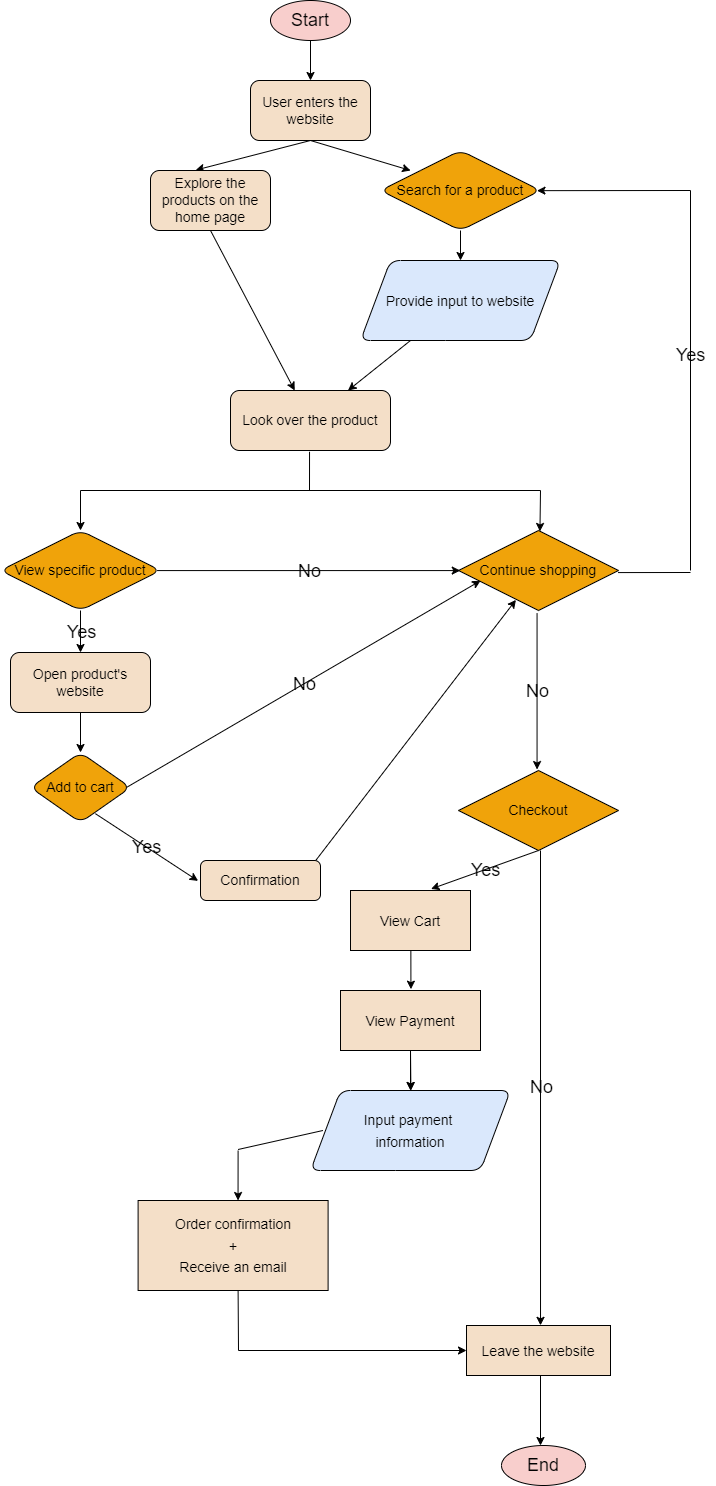

The diagram above was exported from draw.io. Its source (the exported page's mxGraphModel, read from the mxfile embedded in the PNG):
<mxGraphModel dx="1010" dy="561" grid="1" gridSize="10" guides="1" tooltips="1" connect="0" arrows="1" fold="1" page="1" pageScale="2" pageWidth="850" pageHeight="1100" background="#ffffff" math="0" shadow="1">
  <root>
    <mxCell id="0" />
    <mxCell id="1" parent="0" />
    <mxCell id="12" value="" style="edgeStyle=none;html=1;fontColor=#000000;strokeColor=#000000;rounded=1;" parent="1" edge="1">
      <mxGeometry relative="1" as="geometry">
        <mxPoint x="520" y="60" as="sourcePoint" />
        <mxPoint x="520" y="110" as="targetPoint" />
      </mxGeometry>
    </mxCell>
    <mxCell id="10" value="&lt;font color=&quot;#000000&quot; style=&quot;font-size: 18px;&quot;&gt;Start&lt;/font&gt;" style="ellipse;whiteSpace=wrap;html=1;rounded=1;fillColor=#f8cecc;strokeColor=#000000;" parent="1" vertex="1">
      <mxGeometry x="480" y="30" width="80" height="40" as="geometry" />
    </mxCell>
    <mxCell id="19" style="edgeStyle=none;html=1;exitX=0.5;exitY=1;exitDx=0;exitDy=0;strokeColor=#000000;fontFamily=Helvetica;fontSize=12;fontColor=default;entryX=0.188;entryY=0.25;entryDx=0;entryDy=0;entryPerimeter=0;rounded=1;" parent="1" source="16" target="20" edge="1">
      <mxGeometry relative="1" as="geometry">
        <mxPoint x="440" y="220" as="targetPoint" />
      </mxGeometry>
    </mxCell>
    <mxCell id="16" value="&lt;font color=&quot;#000000&quot;&gt;&lt;font style=&quot;font-size: 14px;&quot;&gt;User enters the website&lt;/font&gt;&lt;br&gt;&lt;/font&gt;" style="rounded=1;whiteSpace=wrap;html=1;shadow=0;glass=0;strokeColor=#000000;fillColor=#f4dfc8;fillStyle=solid;strokeWidth=1;" parent="1" vertex="1">
      <mxGeometry x="460" y="110" width="120" height="60" as="geometry" />
    </mxCell>
    <mxCell id="20" value="&lt;font style=&quot;font-size: 14px;&quot; color=&quot;#000000&quot;&gt;Search for a product&lt;/font&gt;" style="rhombus;whiteSpace=wrap;html=1;rounded=1;strokeColor=#000000;fontFamily=Helvetica;fontSize=12;fontColor=#000000;fillColor=#f0a30a;" parent="1" vertex="1">
      <mxGeometry x="590" y="180" width="160" height="80" as="geometry" />
    </mxCell>
    <mxCell id="22" value="" style="endArrow=classic;html=1;strokeColor=#000000;fontFamily=Helvetica;fontSize=12;fontColor=#000000;exitX=0.5;exitY=1;exitDx=0;exitDy=0;entryX=0.5;entryY=0;entryDx=0;entryDy=0;rounded=1;" parent="1" source="20" target="24" edge="1">
      <mxGeometry relative="1" as="geometry">
        <mxPoint x="320" y="260" as="sourcePoint" />
        <mxPoint x="320" y="330" as="targetPoint" />
      </mxGeometry>
    </mxCell>
    <mxCell id="40" style="edgeStyle=none;html=1;strokeColor=#000000;fontFamily=Helvetica;fontSize=14;fontColor=#000000;rounded=1;" parent="1" source="24" target="39" edge="1">
      <mxGeometry relative="1" as="geometry" />
    </mxCell>
    <mxCell id="24" value="&lt;font color=&quot;#000000&quot; style=&quot;font-size: 14px;&quot;&gt;Provide input to website&lt;/font&gt;" style="shape=parallelogram;perimeter=parallelogramPerimeter;whiteSpace=wrap;html=1;fixedSize=1;rounded=1;strokeColor=#000000;fontFamily=Helvetica;fontSize=18;fillColor=#dae8fc;shadow=0;size=30;" parent="1" vertex="1">
      <mxGeometry x="570" y="290" width="200" height="80" as="geometry" />
    </mxCell>
    <mxCell id="25" value="" style="endArrow=classic;html=1;strokeColor=#000000;fontFamily=Helvetica;fontSize=14;fontColor=#000000;entryX=0.377;entryY=-0.007;entryDx=0;entryDy=0;entryPerimeter=0;rounded=1;" parent="1" target="68" edge="1">
      <mxGeometry width="50" height="50" relative="1" as="geometry">
        <mxPoint x="520" y="170" as="sourcePoint" />
        <mxPoint x="636.6999999999998" y="195.20000000000005" as="targetPoint" />
      </mxGeometry>
    </mxCell>
    <mxCell id="49" style="edgeStyle=none;html=1;strokeColor=#000000;fontFamily=Helvetica;fontSize=14;fontColor=#000000;rounded=1;" parent="1" target="48" edge="1">
      <mxGeometry relative="1" as="geometry">
        <mxPoint x="290" y="732" as="sourcePoint" />
      </mxGeometry>
    </mxCell>
    <mxCell id="39" value="&lt;font color=&quot;#000000&quot;&gt;&lt;font style=&quot;font-size: 14px;&quot;&gt;Look over the product&lt;/font&gt;&lt;br&gt;&lt;/font&gt;" style="rounded=1;whiteSpace=wrap;html=1;shadow=0;glass=0;strokeColor=#000000;fillColor=#f4dfc8;fillStyle=solid;strokeWidth=1;" parent="1" vertex="1">
      <mxGeometry x="440" y="420" width="160" height="60" as="geometry" />
    </mxCell>
    <mxCell id="42" value="" style="endArrow=classic;html=1;strokeColor=#000000;fontFamily=Helvetica;fontSize=12;fontColor=#000000;exitX=0.5;exitY=1;exitDx=0;exitDy=0;exitPerimeter=0;rounded=1;" parent="1" source="68" target="39" edge="1">
      <mxGeometry relative="1" as="geometry">
        <mxPoint x="669.8199999999999" y="259.52" as="sourcePoint" />
        <mxPoint x="390" y="320" as="targetPoint" />
      </mxGeometry>
    </mxCell>
    <mxCell id="48" value="&lt;font style=&quot;font-size: 14px;&quot; color=&quot;#000000&quot;&gt;Add to cart&lt;/font&gt;" style="rhombus;whiteSpace=wrap;html=1;rounded=1;strokeColor=#000000;fontFamily=Helvetica;fontSize=12;fontColor=#000000;fillColor=#f0a30a;" parent="1" vertex="1">
      <mxGeometry x="240" y="782" width="100" height="70" as="geometry" />
    </mxCell>
    <mxCell id="51" value="" style="endArrow=classic;html=1;strokeColor=#000000;fontFamily=Helvetica;fontSize=12;fontColor=#000000;entryX=-0.02;entryY=0.51;entryDx=0;entryDy=0;entryPerimeter=0;rounded=1;exitX=0.649;exitY=0.874;exitDx=0;exitDy=0;exitPerimeter=0;" parent="1" target="55" edge="1" source="48">
      <mxGeometry relative="1" as="geometry">
        <mxPoint x="289" y="852" as="sourcePoint" />
        <mxPoint x="240" y="912" as="targetPoint" />
      </mxGeometry>
    </mxCell>
    <mxCell id="52" value="&lt;span style=&quot;&quot;&gt;&lt;font style=&quot;font-size: 18px;&quot;&gt;Yes&lt;/font&gt;&lt;/span&gt;" style="edgeLabel;resizable=0;html=1;align=center;verticalAlign=middle;rounded=1;strokeColor=#000000;fontFamily=Helvetica;fontSize=12;fontColor=#000000;fillColor=#f8cecc;labelBorderColor=none;labelBackgroundColor=none;" parent="51" connectable="0" vertex="1">
      <mxGeometry relative="1" as="geometry" />
    </mxCell>
    <mxCell id="82" style="edgeStyle=none;rounded=1;html=1;entryX=0.359;entryY=0.867;entryDx=0;entryDy=0;entryPerimeter=0;strokeColor=#000000;exitX=0.962;exitY=-0.007;exitDx=0;exitDy=0;exitPerimeter=0;" parent="1" source="55" target="75" edge="1">
      <mxGeometry relative="1" as="geometry" />
    </mxCell>
    <mxCell id="55" value="&lt;font color=&quot;#000000&quot;&gt;&lt;font style=&quot;font-size: 14px;&quot;&gt;Confirmation&lt;/font&gt;&lt;br&gt;&lt;/font&gt;" style="rounded=1;whiteSpace=wrap;html=1;shadow=0;glass=0;strokeColor=#000000;fillColor=#f4dfc8;fillStyle=solid;strokeWidth=1;" parent="1" vertex="1">
      <mxGeometry x="410" y="890" width="120" height="40" as="geometry" />
    </mxCell>
    <mxCell id="59" value="" style="endArrow=classic;html=1;strokeColor=#000000;fontFamily=Helvetica;fontSize=12;fontColor=#000000;rounded=1;exitX=0.964;exitY=0.496;exitDx=0;exitDy=0;exitPerimeter=0;entryX=0.138;entryY=0.627;entryDx=0;entryDy=0;entryPerimeter=0;" parent="1" source="48" target="75" edge="1">
      <mxGeometry relative="1" as="geometry">
        <mxPoint x="290" y="890" as="sourcePoint" />
        <mxPoint x="790" y="730" as="targetPoint" />
      </mxGeometry>
    </mxCell>
    <mxCell id="60" value="&lt;span style=&quot;&quot;&gt;&lt;font style=&quot;font-size: 18px;&quot;&gt;No&lt;/font&gt;&lt;/span&gt;" style="edgeLabel;resizable=0;html=1;align=center;verticalAlign=middle;rounded=1;strokeColor=#000000;fontFamily=Helvetica;fontSize=12;fontColor=#000000;fillColor=#f8cecc;labelBorderColor=none;labelBackgroundColor=none;" parent="59" connectable="0" vertex="1">
      <mxGeometry relative="1" as="geometry" />
    </mxCell>
    <mxCell id="68" value="&lt;font color=&quot;#000000&quot;&gt;&lt;font style=&quot;font-size: 14px;&quot;&gt;Explore the products on the home page&lt;/font&gt;&lt;br&gt;&lt;/font&gt;" style="rounded=1;whiteSpace=wrap;html=1;shadow=0;glass=0;strokeColor=#000000;fillColor=#f4dfc8;fillStyle=solid;strokeWidth=1;" parent="1" vertex="1">
      <mxGeometry x="360" y="200" width="120" height="60" as="geometry" />
    </mxCell>
    <mxCell id="71" value="&lt;font style=&quot;font-size: 14px;&quot; color=&quot;#000000&quot;&gt;View &lt;font style=&quot;&quot;&gt;specific &lt;/font&gt;product&lt;/font&gt;" style="rhombus;whiteSpace=wrap;html=1;rounded=1;strokeColor=#000000;fontFamily=Helvetica;fontSize=12;fontColor=#000000;fillColor=#f0a30a;" parent="1" vertex="1">
      <mxGeometry x="210" y="560" width="160" height="80" as="geometry" />
    </mxCell>
    <mxCell id="72" value="" style="endArrow=classic;html=1;strokeColor=#000000;fontFamily=Helvetica;fontSize=12;fontColor=#000000;rounded=1;" parent="1" edge="1">
      <mxGeometry relative="1" as="geometry">
        <mxPoint x="290" y="640" as="sourcePoint" />
        <mxPoint x="290" y="682" as="targetPoint" />
      </mxGeometry>
    </mxCell>
    <mxCell id="73" value="&lt;span style=&quot;&quot;&gt;&lt;font style=&quot;font-size: 18px;&quot;&gt;Yes&lt;/font&gt;&lt;/span&gt;" style="edgeLabel;resizable=0;html=1;align=center;verticalAlign=middle;rounded=1;strokeColor=#000000;fontFamily=Helvetica;fontSize=12;fontColor=#000000;fillColor=#f8cecc;labelBorderColor=none;labelBackgroundColor=none;" parent="72" connectable="0" vertex="1">
      <mxGeometry relative="1" as="geometry" />
    </mxCell>
    <mxCell id="74" value="&lt;font color=&quot;#000000&quot;&gt;&lt;font style=&quot;font-size: 14px;&quot;&gt;Open product's website&lt;/font&gt;&lt;br&gt;&lt;/font&gt;" style="rounded=1;whiteSpace=wrap;html=1;shadow=0;glass=0;strokeColor=#000000;fillColor=#f4dfc8;fillStyle=solid;strokeWidth=1;" parent="1" vertex="1">
      <mxGeometry x="220" y="682" width="140" height="60" as="geometry" />
    </mxCell>
    <mxCell id="128" style="edgeStyle=none;html=1;strokeColor=#000000;strokeWidth=1;" edge="1" parent="1" source="75">
      <mxGeometry relative="1" as="geometry">
        <mxPoint x="748" y="560" as="targetPoint" />
      </mxGeometry>
    </mxCell>
    <mxCell id="75" value="&lt;font style=&quot;font-size: 14px;&quot; color=&quot;#000000&quot;&gt;Continue shopping&lt;/font&gt;" style="rhombus;whiteSpace=wrap;html=1;rounded=0;strokeColor=#000000;fontFamily=Helvetica;fontSize=12;fontColor=#000000;fillColor=#f0a30a;" parent="1" vertex="1">
      <mxGeometry x="668" y="560" width="160" height="80" as="geometry" />
    </mxCell>
    <mxCell id="84" value="" style="endArrow=classic;html=1;strokeColor=#000000;fontFamily=Helvetica;fontSize=12;fontColor=#000000;entryX=0.011;entryY=0.501;entryDx=0;entryDy=0;entryPerimeter=0;rounded=1;exitX=0.979;exitY=0.501;exitDx=0;exitDy=0;exitPerimeter=0;" parent="1" source="71" target="75" edge="1">
      <mxGeometry relative="1" as="geometry">
        <mxPoint x="400" y="599.47" as="sourcePoint" />
        <mxPoint x="562.5" y="599.47" as="targetPoint" />
      </mxGeometry>
    </mxCell>
    <mxCell id="85" value="&lt;span style=&quot;&quot;&gt;&lt;font style=&quot;font-size: 18px;&quot;&gt;No&lt;/font&gt;&lt;/span&gt;" style="edgeLabel;resizable=0;html=1;align=center;verticalAlign=middle;rounded=0;strokeColor=#000000;fontFamily=Helvetica;fontSize=12;fontColor=#000000;fillColor=#f8cecc;labelBorderColor=none;labelBackgroundColor=none;" parent="84" connectable="0" vertex="1">
      <mxGeometry relative="1" as="geometry" />
    </mxCell>
    <mxCell id="89" value="" style="group" parent="1" vertex="1" connectable="0">
      <mxGeometry x="900" y="220" height="382" as="geometry" />
    </mxCell>
    <mxCell id="86" value="" style="endArrow=none;html=1;rounded=1;strokeColor=#000000;exitX=0.997;exitY=0.526;exitDx=0;exitDy=0;exitPerimeter=0;" parent="89" source="75" edge="1">
      <mxGeometry width="50" height="50" relative="1" as="geometry">
        <mxPoint x="-50" y="370" as="sourcePoint" />
        <mxPoint y="382" as="targetPoint" />
      </mxGeometry>
    </mxCell>
    <mxCell id="87" value="" style="endArrow=none;html=1;rounded=1;strokeColor=#000000;" parent="89" edge="1">
      <mxGeometry width="50" height="50" relative="1" as="geometry">
        <mxPoint y="380" as="sourcePoint" />
        <mxPoint as="targetPoint" />
      </mxGeometry>
    </mxCell>
    <mxCell id="88" value="" style="endArrow=classic;html=1;rounded=1;strokeColor=#000000;entryX=0.978;entryY=0.502;entryDx=0;entryDy=0;entryPerimeter=0;" parent="89" edge="1" target="20">
      <mxGeometry width="50" height="50" relative="1" as="geometry">
        <mxPoint as="sourcePoint" />
        <mxPoint x="-120" as="targetPoint" />
      </mxGeometry>
    </mxCell>
    <mxCell id="90" value="&lt;font style=&quot;font-size: 18px;&quot; color=&quot;#000000&quot;&gt;Yes&lt;/font&gt;" style="text;html=1;align=center;verticalAlign=middle;resizable=0;points=[];autosize=1;strokeColor=none;fillColor=none;" parent="1" vertex="1">
      <mxGeometry x="875" y="365" width="50" height="40" as="geometry" />
    </mxCell>
    <mxCell id="95" value="&lt;font style=&quot;font-size: 14px;&quot; color=&quot;#000000&quot;&gt;Checkout&lt;/font&gt;" style="rhombus;whiteSpace=wrap;html=1;rounded=0;strokeColor=#000000;fontFamily=Helvetica;fontSize=12;fontColor=#000000;fillColor=#f0a30a;strokeWidth=1;" parent="1" vertex="1">
      <mxGeometry x="668" y="800" width="160" height="80" as="geometry" />
    </mxCell>
    <mxCell id="98" value="" style="endArrow=classic;html=1;strokeColor=#000000;fontFamily=Helvetica;fontSize=12;fontColor=#000000;entryX=0.491;entryY=-0.012;entryDx=0;entryDy=0;entryPerimeter=0;rounded=1;exitX=0.491;exitY=1.032;exitDx=0;exitDy=0;exitPerimeter=0;" parent="1" source="75" target="95" edge="1">
      <mxGeometry relative="1" as="geometry">
        <mxPoint x="560" y="770" as="sourcePoint" />
        <mxPoint x="722.5" y="770" as="targetPoint" />
      </mxGeometry>
    </mxCell>
    <mxCell id="99" value="&lt;span style=&quot;&quot;&gt;&lt;font style=&quot;font-size: 18px;&quot;&gt;No&lt;/font&gt;&lt;/span&gt;" style="edgeLabel;resizable=0;html=1;align=center;verticalAlign=middle;rounded=0;strokeColor=#000000;fontFamily=Helvetica;fontSize=12;fontColor=#000000;fillColor=#f8cecc;labelBorderColor=none;labelBackgroundColor=none;strokeWidth=1;" parent="98" connectable="0" vertex="1">
      <mxGeometry relative="1" as="geometry" />
    </mxCell>
    <mxCell id="100" value="" style="endArrow=classic;html=1;strokeColor=#000000;fontFamily=Helvetica;fontSize=12;fontColor=#000000;rounded=1;entryX=0.671;entryY=-0.026;entryDx=0;entryDy=0;entryPerimeter=0;" parent="1" target="103" edge="1">
      <mxGeometry relative="1" as="geometry">
        <mxPoint x="748" y="880" as="sourcePoint" />
        <mxPoint x="640" y="920" as="targetPoint" />
      </mxGeometry>
    </mxCell>
    <mxCell id="101" value="&lt;span style=&quot;&quot;&gt;&lt;font style=&quot;font-size: 18px;&quot;&gt;Yes&lt;/font&gt;&lt;/span&gt;" style="edgeLabel;resizable=0;html=1;align=center;verticalAlign=middle;rounded=0;strokeColor=#000000;fontFamily=Helvetica;fontSize=12;fontColor=#000000;fillColor=#f8cecc;labelBorderColor=none;labelBackgroundColor=none;strokeWidth=1;" parent="100" connectable="0" vertex="1">
      <mxGeometry relative="1" as="geometry" />
    </mxCell>
    <mxCell id="103" value="&lt;font color=&quot;#000000&quot;&gt;&lt;font style=&quot;font-size: 14px;&quot;&gt;View Cart&lt;/font&gt;&lt;br&gt;&lt;/font&gt;" style="rounded=0;whiteSpace=wrap;html=1;shadow=0;glass=0;strokeColor=#000000;fillColor=#f4dfc8;fillStyle=solid;strokeWidth=1;fontSize=18;fontColor=#000000;" parent="1" vertex="1">
      <mxGeometry x="560" y="920" width="120" height="60" as="geometry" />
    </mxCell>
    <mxCell id="104" style="edgeStyle=none;rounded=1;html=1;strokeColor=#000000;exitX=0.503;exitY=1.001;exitDx=0;exitDy=0;exitPerimeter=0;entryX=0.503;entryY=-0.022;entryDx=0;entryDy=0;entryPerimeter=0;" parent="1" source="103" target="105" edge="1">
      <mxGeometry relative="1" as="geometry">
        <mxPoint x="399.99999999999983" y="1210.3599999999997" as="sourcePoint" />
        <mxPoint x="620" y="1040" as="targetPoint" />
      </mxGeometry>
    </mxCell>
    <mxCell id="110" value="" style="edgeStyle=none;rounded=1;html=1;strokeColor=#000000;fontSize=14;fontColor=#000000;" parent="1" source="105" target="107" edge="1">
      <mxGeometry relative="1" as="geometry" />
    </mxCell>
    <mxCell id="105" value="&lt;font color=&quot;#000000&quot;&gt;&lt;font style=&quot;font-size: 14px;&quot;&gt;View Payment&lt;/font&gt;&lt;br&gt;&lt;/font&gt;" style="rounded=0;whiteSpace=wrap;html=1;shadow=0;glass=0;strokeColor=#000000;fillColor=#f4dfc8;fillStyle=solid;strokeWidth=1;fontSize=18;fontColor=#000000;" parent="1" vertex="1">
      <mxGeometry x="550" y="1020" width="140" height="60" as="geometry" />
    </mxCell>
    <mxCell id="107" value="&lt;font color=&quot;#000000&quot; style=&quot;font-size: 14px;&quot;&gt;Input payment &lt;br&gt;information&lt;/font&gt;" style="shape=parallelogram;perimeter=parallelogramPerimeter;whiteSpace=wrap;html=1;fixedSize=1;rounded=1;strokeColor=#000000;fontFamily=Helvetica;fontSize=18;fillColor=#dae8fc;shadow=0;size=30;strokeWidth=1;fontColor=#000000;" parent="1" vertex="1">
      <mxGeometry x="520" y="1120" width="200" height="80" as="geometry" />
    </mxCell>
    <mxCell id="108" style="edgeStyle=none;rounded=1;html=1;strokeColor=#000000;entryX=0.502;entryY=0;entryDx=0;entryDy=0;entryPerimeter=0;" parent="1" target="107" edge="1">
      <mxGeometry relative="1" as="geometry">
        <mxPoint x="620" y="1080" as="sourcePoint" />
        <mxPoint x="619.5300000000001" y="1108.6200000000001" as="targetPoint" />
      </mxGeometry>
    </mxCell>
    <mxCell id="111" value="&lt;font color=&quot;#000000&quot;&gt;&lt;font style=&quot;font-size: 14px;&quot;&gt;&lt;font style=&quot;&quot;&gt;Order confirmation&lt;br&gt;&lt;/font&gt;+&lt;br&gt;Receive an email&lt;/font&gt;&lt;br&gt;&lt;/font&gt;" style="rounded=0;whiteSpace=wrap;html=1;shadow=0;glass=0;strokeColor=#000000;fillColor=#f4dfc8;fillStyle=solid;strokeWidth=1;fontSize=18;fontColor=#000000;" parent="1" vertex="1">
      <mxGeometry x="347.59999999999997" y="1230" width="190" height="90" as="geometry" />
    </mxCell>
    <mxCell id="114" value="" style="group" parent="1" vertex="1" connectable="0">
      <mxGeometry x="447.59999999999997" y="1179" height="1" as="geometry" />
    </mxCell>
    <mxCell id="112" value="" style="endArrow=none;html=1;rounded=1;strokeColor=#000000;fontSize=14;fontColor=#000000;entryX=0.062;entryY=0.5;entryDx=0;entryDy=0;entryPerimeter=0;" parent="114" target="107" edge="1">
      <mxGeometry width="50" height="50" relative="1" as="geometry">
        <mxPoint as="sourcePoint" />
        <mxPoint x="128.85000000000002" y="-1" as="targetPoint" />
      </mxGeometry>
    </mxCell>
    <mxCell id="113" value="" style="endArrow=classic;html=1;rounded=1;strokeColor=#000000;fontSize=14;fontColor=#000000;entryX=0.526;entryY=0;entryDx=0;entryDy=0;entryPerimeter=0;" parent="114" target="111" edge="1">
      <mxGeometry width="50" height="50" relative="1" as="geometry">
        <mxPoint y="1" as="sourcePoint" />
        <mxPoint x="-140" y="-89" as="targetPoint" />
      </mxGeometry>
    </mxCell>
    <mxCell id="116" value="" style="endArrow=classic;html=1;strokeColor=#000000;fontFamily=Helvetica;fontSize=12;fontColor=#000000;rounded=1;entryX=0.514;entryY=-0.003;entryDx=0;entryDy=0;entryPerimeter=0;" parent="1" target="118" edge="1">
      <mxGeometry relative="1" as="geometry">
        <mxPoint x="750" y="880" as="sourcePoint" />
        <mxPoint x="750" y="1320" as="targetPoint" />
      </mxGeometry>
    </mxCell>
    <mxCell id="117" value="&lt;span style=&quot;&quot;&gt;&lt;font style=&quot;font-size: 18px;&quot;&gt;No&lt;/font&gt;&lt;/span&gt;" style="edgeLabel;resizable=0;html=1;align=center;verticalAlign=middle;rounded=0;strokeColor=#000000;fontFamily=Helvetica;fontSize=12;fontColor=#000000;fillColor=#f8cecc;labelBorderColor=none;labelBackgroundColor=none;strokeWidth=1;" parent="116" connectable="0" vertex="1">
      <mxGeometry relative="1" as="geometry" />
    </mxCell>
    <mxCell id="118" value="&lt;font color=&quot;#000000&quot;&gt;&lt;span style=&quot;font-size: 14px;&quot;&gt;Leave the website&lt;/span&gt;&lt;br&gt;&lt;/font&gt;" style="rounded=0;whiteSpace=wrap;html=1;shadow=0;glass=0;strokeColor=#000000;fillColor=#f4dfc8;fillStyle=solid;strokeWidth=1;fontSize=18;fontColor=#000000;" parent="1" vertex="1">
      <mxGeometry x="676" y="1355" width="144" height="50" as="geometry" />
    </mxCell>
    <mxCell id="121" value="" style="endArrow=classic;html=1;rounded=1;strokeColor=#000000;fontSize=14;fontColor=#000000;" parent="1" target="118" edge="1">
      <mxGeometry width="50" height="50" relative="1" as="geometry">
        <mxPoint x="448" y="1380" as="sourcePoint" />
        <mxPoint x="720.002" y="1374.4299999999998" as="targetPoint" />
      </mxGeometry>
    </mxCell>
    <mxCell id="122" value="" style="endArrow=none;html=1;rounded=1;strokeColor=#000000;fontSize=14;fontColor=#000000;" parent="1" edge="1">
      <mxGeometry width="50" height="50" relative="1" as="geometry">
        <mxPoint x="448" y="1380" as="sourcePoint" />
        <mxPoint x="447.59999999999997" y="1320" as="targetPoint" />
      </mxGeometry>
    </mxCell>
    <mxCell id="123" value="" style="endArrow=classic;html=1;rounded=1;strokeColor=#000000;fontSize=14;fontColor=#000000;" parent="1" edge="1">
      <mxGeometry width="50" height="50" relative="1" as="geometry">
        <mxPoint x="750" y="1405" as="sourcePoint" />
        <mxPoint x="750" y="1475" as="targetPoint" />
      </mxGeometry>
    </mxCell>
    <mxCell id="124" value="&lt;font color=&quot;#000000&quot; style=&quot;&quot;&gt;&lt;font style=&quot;font-size: 18px;&quot;&gt;End&lt;/font&gt;&lt;br&gt;&lt;/font&gt;" style="ellipse;whiteSpace=wrap;html=1;rounded=0;fillColor=#f8cecc;strokeColor=#000000;strokeWidth=1;fontSize=14;fontColor=#000000;" parent="1" vertex="1">
      <mxGeometry x="711" y="1475" width="84" height="40" as="geometry" />
    </mxCell>
    <mxCell id="63" value="" style="endArrow=none;html=1;strokeColor=#000000;fontFamily=Helvetica;fontSize=14;fontColor=#000000;entryX=0.494;entryY=1.021;entryDx=0;entryDy=0;entryPerimeter=0;strokeWidth=1;rounded=1;" parent="1" target="39" edge="1">
      <mxGeometry width="50" height="50" relative="1" as="geometry">
        <mxPoint x="519" y="520" as="sourcePoint" />
        <mxPoint x="680" y="440" as="targetPoint" />
      </mxGeometry>
    </mxCell>
    <mxCell id="125" value="" style="endArrow=none;html=1;strokeColor=#000000;" edge="1" parent="1">
      <mxGeometry width="50" height="50" relative="1" as="geometry">
        <mxPoint x="290" y="520" as="sourcePoint" />
        <mxPoint x="750" y="520" as="targetPoint" />
      </mxGeometry>
    </mxCell>
    <mxCell id="126" value="" style="endArrow=classic;html=1;strokeColor=#000000;strokeWidth=1;" edge="1" parent="1">
      <mxGeometry width="50" height="50" relative="1" as="geometry">
        <mxPoint x="290" y="520" as="sourcePoint" />
        <mxPoint x="290" y="560" as="targetPoint" />
      </mxGeometry>
    </mxCell>
    <mxCell id="127" value="" style="endArrow=classic;html=1;strokeColor=#000000;strokeWidth=1;entryX=0.509;entryY=0.012;entryDx=0;entryDy=0;entryPerimeter=0;" edge="1" parent="1" target="75">
      <mxGeometry width="50" height="50" relative="1" as="geometry">
        <mxPoint x="750" y="520" as="sourcePoint" />
        <mxPoint x="750" y="550" as="targetPoint" />
      </mxGeometry>
    </mxCell>
  </root>
</mxGraphModel>